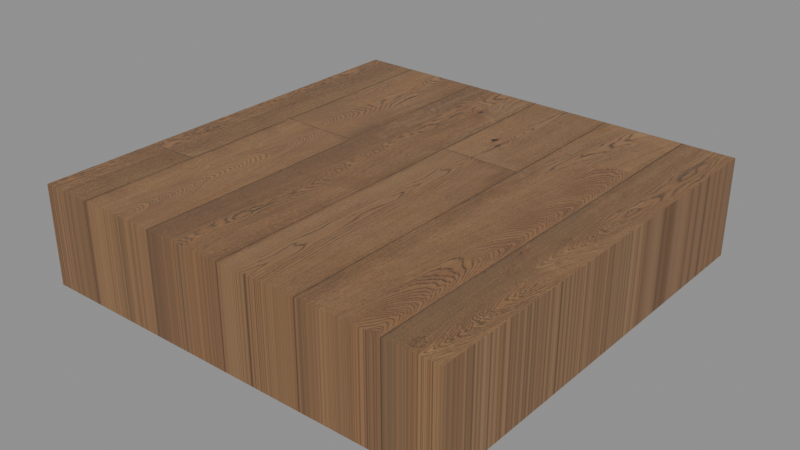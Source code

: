# Source: floor.blend  (saved by Blender 5.2.44; exported with 4.5.12 LTS)
import bpy
from mathutils import Matrix  # noqa: F401  (used for matrix-valued properties, if any)

bpy.ops.wm.read_factory_settings(use_empty=True)
scene = bpy.context.scene
scene.name = 'Finished-floor'

# ---- images (referenced by path relative to the original .blend; pixels are not part of the script)
import os
ASSET_DIR = os.environ.get("B2B_ASSET_DIR", "")  # directory of the original .blend (textures are referenced by path, not embedded)
HERE = os.path.dirname(os.path.abspath(__file__))  # packed textures are extracted next to this script under _unpacked/

def load_image(name, relpath, width, height, colorspace="sRGB"):
    """Load a texture the original file referenced (path relative to the .blend, or extracted next to this script)."""
    p = next((c for c in (os.path.join(HERE, relpath), os.path.join(ASSET_DIR, relpath)) if relpath and os.path.exists(c)), "")
    if p:
        img = bpy.data.images.load(p, check_existing=True)
        img.name = name
    else:  # same state as the original file: an image datablock whose file is absent (Cycles renders it pink)
        img = bpy.data.images.new(name, width, height)
        img.source = "FILE"
        img.filepath = "//" + (relpath or name)
    img.colorspace_settings.name = colorspace
    return img
img_diffuse_jpg = load_image('Diffuse.jpg', '_unpacked/Diffuse.a58b5942.jpg', 2048, 2048, 'sRGB')
img_rough_jpg = load_image('Rough.jpg', '_unpacked/Rough.31e28a55.jpg', 2048, 2048, 'Non-Color')
img_nor_gl_jpg = load_image('nor_gl.jpg', '_unpacked/nor_gl.9fef0ae7.jpg', 2048, 2048, 'Non-Color')

# ---- materials (node trees are filled in below, after node groups)
mat_warm_oak_floor = bpy.data.materials.new('Warm oak floor')
mat_warm_oak_floor.diffuse_color = (1.0, 1.0, 1.0, 1.0)

# ---- material node trees
mat_warm_oak_floor.use_nodes = True; mat_warm_oak_floor.node_tree.nodes.clear()
_N = mat_warm_oak_floor.node_tree.nodes; _L = mat_warm_oak_floor.node_tree.links
n0 = _N.new('ShaderNodeBsdfPrincipled'); n0.name = 'Principled BSDF'; n0.location = (-200, 100)
n0.inputs[10].default_value = 0.005
n1 = _N.new('ShaderNodeOutputMaterial'); n1.name = 'Material Output'; n1.location = (200, 100)
n2 = _N.new('ShaderNodeTexImage'); n2.name = 'Image Texture'; n2.location = (0, 0)
n2.image = img_diffuse_jpg
n3 = _N.new('ShaderNodeTexImage'); n3.name = 'Image Texture.001'; n3.location = (0, 0)
n3.image = img_rough_jpg
n4 = _N.new('ShaderNodeTexImage'); n4.name = 'Image Texture.002'; n4.location = (0, 0)
n4.image = img_nor_gl_jpg
n5 = _N.new('ShaderNodeNormalMap'); n5.name = 'Normal Map'; n5.location = (0, 0)
n5.width = 160
_L.new(n0.outputs[0], n1.inputs[0])
_L.new(n2.outputs[0], n0.inputs[0])
_L.new(n3.outputs[0], n0.inputs[2])
_L.new(n4.outputs[0], n5.inputs[1])
_L.new(n5.outputs[0], n0.inputs[5])
n1.is_active_output = True

# ---- meshes
me_floor_004 = bpy.data.meshes.new('floor.004')
me_floor_004.from_pydata([(-0.5, -0.5, 0.0), (-0.5, -0.5, 0.0), (-0.5, -0.5, 0.0), (-0.5, 0.5, 0.0), (-0.5, 0.5, 0.0), (-0.5, 0.5, 0.0), (0.5, -0.5, 0.0), (0.5, -0.5, 0.0), (0.5, -0.5, 0.0), (0.5, 0.5, 0.0), (0.5, 0.5, 0.0), (0.5, 0.5, 0.0), (-0.482, -0.482, -0.25), (-0.482, -0.482, -0.25), (-0.482, -0.482, -0.25), (-0.5, -0.5, -0.232), (-0.5, -0.5, -0.232), (-0.5, -0.5, -0.232), (-0.482, -0.482, -0.2395), (-0.482, -0.482, -0.2395), (-0.482, -0.482, -0.2395), (-0.482, -0.482, -0.2395), (-0.4895, -0.4895, -0.232), (-0.4895, -0.4895, -0.232), (-0.4895, -0.4895, -0.232), (-0.482, 0.482, -0.25), (-0.482, 0.482, -0.25), (-0.482, 0.482, -0.25), (-0.5, 0.5, -0.232), (-0.5, 0.5, -0.232), (-0.5, 0.5, -0.232), (-0.482, 0.482, -0.2395), (-0.482, 0.482, -0.2395), (-0.482, 0.482, -0.2395), (-0.482, 0.482, -0.2395), (-0.4895, 0.4895, -0.232), (-0.4895, 0.4895, -0.232), (-0.4895, 0.4895, -0.232), (0.482, -0.482, -0.25), (0.482, -0.482, -0.25), (0.482, -0.482, -0.25), (0.5, -0.5, -0.232), (0.5, -0.5, -0.232), (0.5, -0.5, -0.232), (0.482, -0.482, -0.2395), (0.482, -0.482, -0.2395), (0.482, -0.482, -0.2395), (0.482, -0.482, -0.2395), (0.4895, -0.4895, -0.232), (0.4895, -0.4895, -0.232), (0.4895, -0.4895, -0.232), (0.482, 0.482, -0.25), (0.482, 0.482, -0.25), (0.482, 0.482, -0.25), (0.5, 0.5, -0.232), (0.5, 0.5, -0.232), (0.5, 0.5, -0.232), (0.482, 0.482, -0.2395), (0.482, 0.482, -0.2395), (0.482, 0.482, -0.2395), (0.482, 0.482, -0.2395), (0.4895, 0.4895, -0.232), (0.4895, 0.4895, -0.232), (0.4895, 0.4895, -0.232)], [], [(10, 4, 1), (10, 1, 7), (27, 14, 21), (27, 21, 34), (33, 20, 24), (33, 24, 37), (36, 23, 16), (36, 16, 29), (51, 25, 31), (51, 31, 57), (58, 32, 35), (58, 35, 61), (62, 36, 29), (62, 29, 55), (40, 53, 60), (40, 60, 47), (46, 59, 63), (46, 63, 50), (49, 62, 55), (49, 55, 42), (12, 38, 44), (12, 44, 18), (19, 45, 48), (19, 48, 22), (23, 49, 42), (23, 42, 16), (26, 52, 39), (26, 39, 13), (17, 2, 5), (17, 5, 30), (41, 6, 0), (41, 0, 15), (28, 3, 9), (28, 9, 54), (56, 11, 8), (56, 8, 43)])
_uv = me_floor_004.uv_layers.new(name='UVMap')
_uv.uv.foreach_set('vector', [0.2941, 0.2941, -0.2941, 0.2941, -0.2941, -0.2941, 0.2941, 0.2941, -0.2941, -0.2941, 0.2941, -0.2941, -0.2835, 0.2835, -0.2835, -0.2835, -0.2835, -0.2835, -0.2835, 0.2835, -0.2835, -0.2835, -0.2835, 0.2835, -0.2835, 0.2835, -0.2835, -0.2835, -0.2879, -0.2879, -0.2835, 0.2835, -0.2879, -0.2879, -0.2879, 0.2879, -0.2879, 0.2879, -0.2879, -0.2879, -0.2941, -0.2941, -0.2879, 0.2879, -0.2941, -0.2941, -0.2941, 0.2941, 0.2835, 0.2835, -0.2835, 0.2835, -0.2835, 0.2835, 0.2835, 0.2835, -0.2835, 0.2835, 0.2835, 0.2835, 0.2835, 0.2835, -0.2835, 0.2835, -0.2879, 0.2879, 0.2835, 0.2835, -0.2879, 0.2879, 0.2879, 0.2879, 0.2879, 0.2879, -0.2879, 0.2879, -0.2941, 0.2941, 0.2879, 0.2879, -0.2941, 0.2941, 0.2941, 0.2941, 0.2835, -0.2835, 0.2835, 0.2835, 0.2835, 0.2835, 0.2835, -0.2835, 0.2835, 0.2835, 0.2835, -0.2835, 0.2835, -0.2835, 0.2835, 0.2835, 0.2879, 0.2879, 0.2835, -0.2835, 0.2879, 0.2879, 0.2879, -0.2879, 0.2879, -0.2879, 0.2879, 0.2879, 0.2941, 0.2941, 0.2879, -0.2879, 0.2941, 0.2941, 0.2941, -0.2941, -0.2835, -0.2835, 0.2835, -0.2835, 0.2835, -0.2835, -0.2835, -0.2835, 0.2835, -0.2835, -0.2835, -0.2835, -0.2835, -0.2835, 0.2835, -0.2835, 0.2879, -0.2879, -0.2835, -0.2835, 0.2879, -0.2879, -0.2879, -0.2879, -0.2879, -0.2879, 0.2879, -0.2879, 0.2941, -0.2941, -0.2879, -0.2879, 0.2941, -0.2941, -0.2941, -0.2941, -0.2835, 0.2835, 0.2835, 0.2835, 0.2835, -0.2835, -0.2835, 0.2835, 0.2835, -0.2835, -0.2835, -0.2835, -0.2941, -0.2941, -0.2941, -0.2941, -0.2941, 0.2941, -0.2941, -0.2941, -0.2941, 0.2941, -0.2941, 0.2941, 0.2941, -0.2941, 0.2941, -0.2941, -0.2941, -0.2941, 0.2941, -0.2941, -0.2941, -0.2941, -0.2941, -0.2941, -0.2941, 0.2941, -0.2941, 0.2941, 0.2941, 0.2941, -0.2941, 0.2941, 0.2941, 0.2941, 0.2941, 0.2941, 0.2941, 0.2941, 0.2941, 0.2941, 0.2941, -0.2941, 0.2941, 0.2941, 0.2941, -0.2941, 0.2941, -0.2941])
me_floor_004.materials.append(mat_warm_oak_floor)
me_floor_004.update()
me_floor_004.normals_split_custom_set([tuple(v) for v in zip(*[iter([0.0, 0.0, 1.0, 0.0, 0.0, 1.0, 0.0, 0.0, 1.0, 0.0, 0.0, 1.0, 0.0, 0.0, 1.0, 0.0, 0.0, 1.0, -1.0, 0.0, 0.0, -1.0, 0.0, 0.0, -1.0, 0.0, 0.0, -1.0, 0.0, 0.0, -1.0, 0.0, 0.0, -1.0, 0.0, 0.0, -0.7071, 0.0, -0.7071, -0.7071, 0.0, -0.7071, -0.7071, 0.0, -0.7071, -0.7071, 0.0, -0.7071, -0.7071, 0.0, -0.7071, -0.7071, 0.0, -0.7071, -1.714e-06, 0.0, -1.0, -1.714e-06, 0.0, -1.0, -1.714e-06, 0.0, -1.0, 0.0, 0.0, -1.0, 0.0, 0.0, -1.0, 0.0, 0.0, -1.0, 0.0, 1.0, 0.0, 0.0, 1.0, 0.0, 0.0, 1.0, 0.0, 0.0, 1.0, 0.0, 0.0, 1.0, 0.0, 0.0, 1.0, 0.0, 0.0, 0.7071, -0.7071, 0.0, 0.7071, -0.7071, 0.0, 0.7071, -0.7071, 0.0, 0.7071, -0.7071, 0.0, 0.7071, -0.7071, 0.0, 0.7071, -0.7071, 0.0, 0.0, -1.0, 0.0, 0.0, -1.0, 0.0, 0.0, -1.0, 0.0, 0.0, -1.0, 0.0, 0.0, -1.0, 0.0, 0.0, -1.0, 1.0, 0.0, 0.0, 1.0, 0.0, 0.0, 1.0, 0.0, 0.0, 1.0, 0.0, 0.0, 1.0, 0.0, 0.0, 1.0, 0.0, 0.0, 0.7071, 0.0, -0.7071, 0.7071, 0.0, -0.7071, 0.7071, 0.0, -0.7071, 0.7071, 0.0, -0.7071, 0.7071, 0.0, -0.7071, 0.7071, 0.0, -0.7071, 1.714e-06, 0.0, -1.0, 1.714e-06, 0.0, -1.0, 1.714e-06, 0.0, -1.0, 0.0, 0.0, -1.0, 0.0, 0.0, -1.0, 0.0, 0.0, -1.0, 0.0, -1.0, 0.0, 0.0, -1.0, 0.0, 0.0, -1.0, 0.0, 0.0, -1.0, 0.0, 0.0, -1.0, 0.0, 0.0, -1.0, 0.0, 0.0, -0.7071, -0.7071, 0.0, -0.7071, -0.7071, 0.0, -0.7071, -0.7071, 0.0, -0.7071, -0.7071, 0.0, -0.7071, -0.7071, 0.0, -0.7071, -0.7071, 0.0, 0.0, -1.0, 0.0, 0.0, -1.0, 0.0, 0.0, -1.0, 0.0, 0.0, -1.0, 0.0, 0.0, -1.0, 0.0, 0.0, -1.0, 0.0, 0.0, -1.0, 0.0, 0.0, -1.0, 0.0, 0.0, -1.0, 0.0, 0.0, -1.0, 0.0, 0.0, -1.0, 0.0, 0.0, -1.0, -1.0, 0.0, 0.0, -1.0, 0.0, 0.0, -1.0, 0.0, 0.0, -1.0, 0.0, 0.0, -1.0, 0.0, 0.0, -1.0, 0.0, 0.0, 0.0, -1.0, 0.0, 0.0, -1.0, 0.0, 0.0, -1.0, 0.0, 0.0, -1.0, 0.0, 0.0, -1.0, 0.0, 0.0, -1.0, 0.0, 0.0, 1.0, 0.0, 0.0, 1.0, 0.0, 0.0, 1.0, 0.0, 0.0, 1.0, 0.0, 0.0, 1.0, 0.0, 0.0, 1.0, 0.0, 1.0, 0.0, 0.0, 1.0, 0.0, 0.0, 1.0, 0.0, 0.0, 1.0, 0.0, 0.0, 1.0, 0.0, 0.0, 1.0, 0.0, 0.0])] * 3)])

# ---- objects
ob_floorpanel_004 = bpy.data.objects.new('FloorPanel.004', me_floor_004)

# ---- transforms, parenting, visibility, modifiers, constraints
ob_floorpanel_004.location = (0.0, 0.0, 0.0)
ob_floorpanel_004.rotation_mode = 'QUATERNION'
ob_floorpanel_004.rotation_quaternion = (1.0, 0.0, 0.0, 0.0)

# ---- collection membership
scene.collection.objects.link(ob_floorpanel_004)

# ---- scene / render settings (as saved in the file)
scene.frame_start = 1; scene.frame_end = 250; scene.frame_set(1)
scene.render.engine = 'BLENDER_EEVEE_NEXT'
scene.render.image_settings.exr_codec = 'NONE'
scene.render.use_bake_clear = False
scene.render.bake_margin = 0
scene.render.bake_bias = 0.0
scene.render.bake_samples = 0
scene.render.simplify_subdivision_render = 0
scene.render.simplify_child_particles_render = 0.0
scene.render.compositor_device = 'GPU'
scene.eevee.use_volume_custom_range = False
scene.eevee.gtao_distance = 0.0
scene.eevee.use_fast_gi = False
scene.eevee.fast_gi_thickness_near = 0.1
scene.eevee.fast_gi_thickness_far = 0.0
scene.eevee.ray_tracing_options.screen_trace_thickness = 0.1
bpy.context.view_layer.update()

# ---- added for rendering (the .blend has no active camera and no usable light): camera, sun + grey world if the file has none
cam_auto = bpy.data.cameras.new('AutoCamera')
cam_auto.lens = 50.0
cam_auto.sensor_width = 36.0
cam_auto.clip_end = 1000.0
ob_auto_camera = bpy.data.objects.new('AutoCamera', cam_auto)
scene.collection.objects.link(ob_auto_camera)
ob_auto_camera.location = (1.32875, -1.5945, 0.938002)
ob_auto_camera.rotation_euler = (1.09748, -7.21219e-08, 0.694738)
scene.camera = ob_auto_camera
light_auto_sun = bpy.data.lights.new('AutoSun', 'SUN')
light_auto_sun.energy = 3.0
light_auto_sun.angle = 0.0523599
ob_auto_sun = bpy.data.objects.new('AutoSun', light_auto_sun)
scene.collection.objects.link(ob_auto_sun)
ob_auto_sun.rotation_euler = (0.872665, 0.174533, 0.523599)
if scene.world is None:
    world_auto = bpy.data.worlds.new('AutoWorld')
    world_auto.color = (0.3, 0.3, 0.3)
    scene.world = world_auto
bpy.context.view_layer.update()
